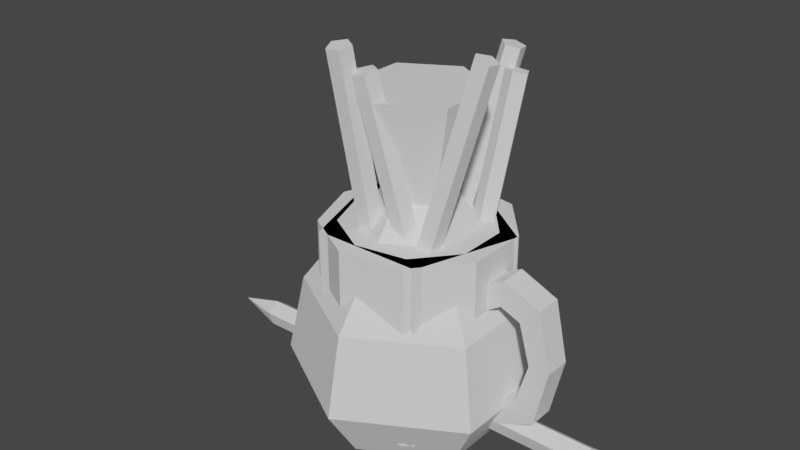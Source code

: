 # Source: stuff002.blend  (saved by Blender 3.4.6; exported with 4.5.12 LTS)
import bpy
from mathutils import Matrix  # noqa: F401  (used for matrix-valued properties, if any)

bpy.ops.wm.read_factory_settings(use_empty=True)
scene = bpy.context.scene
scene.name = 'Scene'

# ---- collections
col_collection = bpy.data.collections.new('Collection'); scene.collection.children.link(col_collection)

# ---- world
world_world = bpy.data.worlds.new('World'); scene.world = world_world
world_world.use_nodes = True; world_world.node_tree.nodes.clear()
_N = world_world.node_tree.nodes; _L = world_world.node_tree.links
n0 = _N.new('ShaderNodeOutputWorld'); n0.name = 'World Output'; n0.location = (300, 300)
n1 = _N.new('ShaderNodeBackground'); n1.name = 'Background'; n1.location = (10, 300)
n1.inputs[0].default_value = (0.05088, 0.05088, 0.05088, 1.0)
_L.new(n1.outputs[0], n0.inputs[0])
n0.is_active_output = True
world_world.color = (0.05088, 0.05088, 0.05088)
world_world.use_sun_shadow = False
world_world.sun_shadow_jitter_overblur = 0.0

# ---- meshes
me_cylinder = bpy.data.meshes.new('Cylinder')
me_cylinder.from_pydata([(0.0, 1.0, -0.2), (0.0, 1.377, 0.3897), (0.866, 0.5, -0.2), (1.192, 0.6884, 0.3897), (0.866, -0.5, -0.2), (1.192, -0.6884, 0.3897), (0.0, -1.0, -0.2), (0.0, -1.377, 0.3897), (-0.866, -0.5, -0.2), (-1.192, -0.6884, 0.3897), (-0.866, 0.5, -0.2), (-1.192, 0.6884, 0.3897), (1.04, 0.6003, 1.237), (6.316e-09, 1.201, 1.237), (1.04, -0.6003, 1.237), (6.316e-09, -1.201, 1.237), (-1.04, -0.6003, 1.237), (-1.04, 0.6003, 1.237), (0.3342, 0.1929, 2.33), (-5.328e-09, 0.3859, 2.33), (0.3342, -0.1929, 2.33), (-5.328e-09, -0.3859, 2.33), (-0.3342, -0.1929, 2.33), (-0.3342, 0.1929, 2.33), (0.5688, 0.3284, 3.402), (1.613e-07, 0.6567, 3.402), (0.5688, -0.3284, 3.402), (1.613e-07, -0.6567, 3.402), (-0.5688, -0.3284, 3.402), (-0.5688, 0.3284, 3.402)], [], [(0, 1, 3, 2), (2, 3, 5, 4), (4, 5, 7, 6), (6, 7, 9, 8), (9, 7, 15, 16), (8, 9, 11, 10), (10, 11, 1, 0), (0, 2, 4, 6, 8, 10), (17, 16, 22, 23), (5, 3, 12, 14), (11, 9, 16, 17), (3, 1, 13, 12), (7, 5, 14, 15), (1, 11, 17, 13), (19, 23, 29, 25), (15, 14, 20, 21), (12, 13, 19, 18), (13, 17, 23, 19), (16, 15, 21, 22), (14, 12, 18, 20), (24, 25, 29, 28, 27, 26), (22, 21, 27, 28), (20, 18, 24, 26), (23, 22, 28, 29), (21, 20, 26, 27), (18, 19, 25, 24)])
_uv = me_cylinder.uv_layers.new(name='UVMap')
_uv.uv.foreach_set('vector', [0.2047, 0.4946, 0.2047, 0.5724, 0.3638, 0.5724, 0.319, 0.4946, 0.2707, 0.4946, 0.2965, 0.5724, 0.1129, 0.5724, 0.1388, 0.4946, 0.319, 0.4946, 0.3638, 0.5724, 0.2047, 0.5724, 0.2047, 0.4946, 0.2047, 0.4946, 0.2047, 0.5724, 0.0457, 0.5724, 0.09046, 0.4946, 0.0457, 0.5724, 0.2047, 0.5724, 0.2047, 0.6843, 0.08542, 0.6843, 0.1388, 0.4946, 0.1129, 0.5724, 0.2965, 0.5724, 0.2707, 0.4946, 0.09046, 0.4946, 0.0457, 0.5724, 0.2047, 0.5724, 0.2047, 0.4946, 0.4583, 0.9364, 0.5144, 0.8389, 0.458, 0.7415, 0.3455, 0.7417, 0.2894, 0.8392, 0.3458, 0.9365, 0.2736, 0.6843, 0.1358, 0.6843, 0.1793, 0.8285, 0.2302, 0.8285, 0.1129, 0.5724, 0.2965, 0.5724, 0.2736, 0.6843, 0.1358, 0.6843, 0.2965, 0.5724, 0.1129, 0.5724, 0.1358, 0.6843, 0.2736, 0.6843, 0.3638, 0.5724, 0.2047, 0.5724, 0.2047, 0.6843, 0.324, 0.6843, 0.2047, 0.5724, 0.3638, 0.5724, 0.324, 0.6843, 0.2047, 0.6843, 0.2047, 0.5724, 0.0457, 0.5724, 0.08542, 0.6843, 0.2047, 0.6843, 0.2047, 0.8285, 0.1606, 0.8285, 0.1297, 0.9699, 0.2047, 0.9699, 0.2047, 0.6843, 0.324, 0.6843, 0.2488, 0.8285, 0.2047, 0.8285, 0.324, 0.6843, 0.2047, 0.6843, 0.2047, 0.8285, 0.2488, 0.8285, 0.2047, 0.6843, 0.08542, 0.6843, 0.1606, 0.8285, 0.2047, 0.8285, 0.08542, 0.6843, 0.2047, 0.6843, 0.2047, 0.8285, 0.1606, 0.8285, 0.1358, 0.6843, 0.2736, 0.6843, 0.2302, 0.8285, 0.1793, 0.8285, 0.4758, 0.8389, 0.4389, 0.903, 0.365, 0.9031, 0.328, 0.8392, 0.3648, 0.7751, 0.4387, 0.775, 0.1606, 0.8285, 0.2047, 0.8285, 0.2047, 0.9699, 0.1297, 0.9699, 0.1793, 0.8285, 0.2302, 0.8285, 0.2481, 0.9699, 0.1614, 0.9699, 0.2302, 0.8285, 0.1793, 0.8285, 0.1614, 0.9699, 0.2481, 0.9699, 0.2047, 0.8285, 0.2488, 0.8285, 0.2798, 0.9699, 0.2047, 0.9699, 0.2488, 0.8285, 0.2047, 0.8285, 0.2047, 0.9699, 0.2798, 0.9699])
me_cylinder.update()
me_cylinder_001 = bpy.data.meshes.new('Cylinder.001')
me_cylinder_001.from_pydata([(0.0, 1.0, -1.0), (0.0, 1.0, 1.0), (0.9511, 0.309, -1.0), (0.9511, 0.309, 1.0), (0.5878, -0.809, -1.0), (0.5878, -0.809, 1.0), (-0.5878, -0.809, -1.0), (-0.5878, -0.809, 1.0), (-0.9511, 0.309, -1.0), (-0.9511, 0.309, 1.0), (0.3762, -0.05048, -0.3233), (-0.1495, -0.4955, 2.689), (0.4995, -0.1318, -0.3138), (-0.02619, -0.5768, 2.699), (0.4636, -0.2727, -0.3409), (-0.06216, -0.7177, 2.672), (0.318, -0.2786, -0.3671), (-0.2077, -0.7236, 2.645), (0.2641, -0.1412, -0.3563), (-0.2616, -0.5862, 2.656), (0.09877, -0.3284, -0.09488), (0.8704, -0.1172, 2.89), (0.2298, -0.3904, -0.1244), (1.001, -0.1793, 2.861), (0.2153, -0.537, -0.1102), (0.9869, -0.3258, 2.875), (0.07522, -0.5656, -0.07201), (0.8468, -0.3544, 2.913), (0.003205, -0.4367, -0.06252), (0.7748, -0.2255, 2.922), (-0.2391, -0.07551, -0.1305), (-0.3476, -0.6038, 2.912), (-0.1135, -0.1532, -0.1395), (-0.222, -0.6815, 2.903), (-0.1488, -0.2945, -0.1653), (-0.2573, -0.8228, 2.878), (-0.2963, -0.3042, -0.1722), (-0.4048, -0.8325, 2.871), (-0.3521, -0.1689, -0.1507), (-0.4606, -0.6972, 2.892), (-0.08, 0.5205, -0.3536), (0.528, 0.9291, 2.649), (-0.04909, 0.3764, -0.3402), (0.5589, 0.785, 2.662), (-0.1744, 0.3058, -0.3053), (0.4336, 0.7145, 2.697), (-0.2827, 0.4062, -0.297), (0.3253, 0.8149, 2.705), (-0.2244, 0.5389, -0.3269), (0.3836, 0.9476, 2.675), (0.3878, 0.2806, -0.5806), (0.6303, 0.8448, 2.448), (0.4574, 0.1513, -0.562), (0.6999, 0.7155, 2.467), (0.3551, 0.04787, -0.5346), (0.5976, 0.6121, 2.494), (0.2224, 0.1133, -0.5362), (0.4649, 0.6775, 2.492), (0.2426, 0.2571, -0.5646), (0.4851, 0.8213, 2.464)], [], [(0, 1, 3, 2), (2, 3, 5, 4), (4, 5, 7, 6), (3, 1, 9, 7, 5), (6, 7, 9, 8), (8, 9, 1, 0), (10, 11, 13, 12), (12, 13, 15, 14), (14, 15, 17, 16), (13, 11, 19, 17, 15), (16, 17, 19, 18), (18, 19, 11, 10), (20, 21, 23, 22), (22, 23, 25, 24), (24, 25, 27, 26), (23, 21, 29, 27, 25), (26, 27, 29, 28), (28, 29, 21, 20), (30, 31, 33, 32), (32, 33, 35, 34), (34, 35, 37, 36), (33, 31, 39, 37, 35), (36, 37, 39, 38), (38, 39, 31, 30), (40, 41, 43, 42), (42, 43, 45, 44), (44, 45, 47, 46), (43, 41, 49, 47, 45), (46, 47, 49, 48), (48, 49, 41, 40), (50, 51, 53, 52), (52, 53, 55, 54), (54, 55, 57, 56), (53, 51, 59, 57, 55), (56, 57, 59, 58), (58, 59, 51, 50)])
_uv = me_cylinder_001.uv_layers.new(name='UVMap')
_uv.uv.foreach_set('vector', [0.7581, 0.5249, 0.7581, 0.976, 0.9836, 0.976, 0.9836, 0.5249, 0.7581, 0.5249, 0.7581, 0.976, 0.9836, 0.976, 0.9836, 0.5249, 0.7581, 0.5249, 0.7581, 0.976, 0.9836, 0.976, 0.9836, 0.5249, 0.4071, 0.6804, 0.5645, 0.7947, 0.7219, 0.6804, 0.6618, 0.4953, 0.4673, 0.4953, 0.7581, 0.5249, 0.7581, 0.976, 0.9836, 0.976, 0.9836, 0.5249, 0.7581, 0.5249, 0.7581, 0.976, 0.9836, 0.976, 0.9836, 0.5249, 0.8261, 0.5102, 0.8261, 0.01476, 0.8606, 0.01476, 0.8606, 0.5102, 0.8261, 0.5102, 0.8261, 0.01476, 0.8606, 0.01476, 0.8606, 0.5102, 0.8606, 0.01476, 0.8606, 0.5102, 0.8261, 0.5102, 0.8261, 0.01476, 0.6958, 0.7314, 0.7339, 0.7438, 0.7339, 0.7838, 0.6958, 0.7961, 0.6723, 0.7638, 0.8261, 0.5102, 0.8261, 0.01476, 0.8606, 0.01476, 0.8606, 0.5102, 0.8261, 0.5102, 0.8261, 0.01476, 0.8606, 0.01476, 0.8606, 0.5102, 0.9165, 0.01747, 0.9165, 0.5129, 0.882, 0.5129, 0.882, 0.01747, 0.882, 0.5129, 0.882, 0.01747, 0.9165, 0.01747, 0.9165, 0.5129, 0.882, 0.5129, 0.882, 0.01747, 0.9165, 0.01747, 0.9165, 0.5129, 0.7339, 0.7838, 0.6958, 0.7961, 0.6723, 0.7638, 0.6958, 0.7314, 0.7339, 0.7438, 0.882, 0.5129, 0.882, 0.01747, 0.9165, 0.01747, 0.9165, 0.5129, 0.9165, 0.01747, 0.9165, 0.5129, 0.882, 0.5129, 0.882, 0.01747, 0.8137, 0.01768, 0.8137, 0.5131, 0.7793, 0.5131, 0.7793, 0.01768, 0.8137, 0.01768, 0.8137, 0.5131, 0.7793, 0.5131, 0.7793, 0.01768, 0.8137, 0.01768, 0.8137, 0.5131, 0.7793, 0.5131, 0.7793, 0.01768, 0.6723, 0.7638, 0.6958, 0.7314, 0.7339, 0.7438, 0.7339, 0.7838, 0.6958, 0.7961, 0.7793, 0.5131, 0.7793, 0.01768, 0.8137, 0.01768, 0.8137, 0.5131, 0.7793, 0.5131, 0.7793, 0.01768, 0.8137, 0.01768, 0.8137, 0.5131, 0.9385, 0.512, 0.9385, 0.01658, 0.973, 0.01658, 0.973, 0.512, 0.9385, 0.512, 0.9385, 0.01658, 0.973, 0.01658, 0.973, 0.512, 0.973, 0.01658, 0.973, 0.512, 0.9385, 0.512, 0.9385, 0.01658, 0.6958, 0.7961, 0.6723, 0.7638, 0.6958, 0.7314, 0.7339, 0.7438, 0.7339, 0.7838, 0.973, 0.01658, 0.973, 0.512, 0.9385, 0.512, 0.9385, 0.01658, 0.973, 0.01658, 0.973, 0.512, 0.9385, 0.512, 0.9385, 0.01658, 0.8137, 0.01768, 0.8137, 0.5131, 0.7793, 0.5131, 0.7793, 0.01768, 0.7793, 0.5131, 0.7793, 0.01768, 0.8137, 0.01768, 0.8137, 0.5131, 0.8137, 0.01768, 0.8137, 0.5131, 0.7793, 0.5131, 0.7793, 0.01768, 0.7339, 0.7838, 0.6958, 0.7961, 0.6723, 0.7638, 0.6958, 0.7314, 0.7339, 0.7438, 0.8137, 0.01768, 0.8137, 0.5131, 0.7793, 0.5131, 0.7793, 0.01768, 0.8137, 0.01768, 0.8137, 0.5131, 0.7793, 0.5131, 0.7793, 0.01768])
me_cylinder_001.update()
me_cylinder_002 = bpy.data.meshes.new('Cylinder.002')
me_cylinder_002.from_pydata([(-0.1765, 0.9843, -1.0), (-0.1426, 0.7956, 1.0), (0.4975, 0.8675, -1.0), (0.4021, 0.7011, 1.0), (0.9387, 0.3447, -1.0), (0.7587, 0.2786, 1.0), (0.9407, -0.3393, -1.0), (0.7603, -0.2743, 1.0), (0.5025, -0.8646, -1.0), (0.4061, -0.6988, 1.0), (-0.1708, -0.9853, -1.0), (-0.1381, -0.7964, 1.0), (-0.7642, -0.645, -1.0), (-0.6177, -0.5213, 1.0), (-1.0, -0.002873, -1.0), (-0.8082, -0.002322, 1.0), (-0.7679, 0.6406, -1.0), (-0.6206, 0.5177, 1.0), (0.4975, 0.8675, 1.0), (-0.1765, 0.9843, 1.0), (0.9387, 0.3447, 1.0), (0.9407, -0.3393, 1.0), (0.5025, -0.8646, 1.0), (-0.1708, -0.9853, 1.0), (-0.7642, -0.645, 1.0), (-1.0, -0.002873, 1.0), (-0.7679, 0.6406, 1.0), (0.3588, 0.6257, -0.4078), (-0.1273, 0.71, -0.4078), (0.6771, 0.2486, -0.4078), (0.6785, -0.2447, -0.4078), (0.3624, -0.6236, -0.4078), (-0.1232, -0.7107, -0.4078), (-0.5512, -0.4652, -0.4078), (-0.7213, -0.002072, -0.4078), (-0.5539, 0.462, -0.4078), (1.318, -0.1452, 0.4102), (1.12, -0.1452, 0.787), (1.526, -0.1452, 0.6088), (1.097, -0.1452, 0.5005), (1.444, -0.1452, -0.02452), (1.667, -0.1452, -0.02452), (0.8482, -0.1452, 0.6423), (0.8691, -0.1452, 0.3557), (1.526, 0.1499, 0.6088), (1.318, 0.1499, 0.4102), (1.12, 0.1499, 0.787), (1.097, 0.1499, 0.5005), (1.667, 0.1499, -0.02452), (1.444, 0.1499, -0.02452), (0.8482, 0.1499, 0.6423), (0.8691, 0.1499, 0.3557), (1.318, -0.1452, -0.4593), (1.12, -0.1452, -0.836), (1.526, -0.1452, -0.6578), (1.097, -0.1452, -0.5496), (0.8482, -0.1452, -0.6913), (0.8691, -0.1452, -0.4047), (1.526, 0.1499, -0.6578), (1.318, 0.1499, -0.4593), (1.12, 0.1499, -0.836), (1.097, 0.1499, -0.5496), (0.8482, 0.1499, -0.6913), (0.8691, 0.1499, -0.4047)], [], [(0, 19, 18, 2), (2, 18, 20, 4), (4, 20, 21, 6), (6, 21, 22, 8), (8, 22, 23, 10), (10, 23, 24, 12), (12, 24, 25, 14), (1, 17, 35, 28), (14, 25, 26, 16), (16, 26, 19, 0), (0, 2, 4, 6, 8, 10, 12, 14, 16), (1, 3, 18, 19), (3, 5, 20, 18), (5, 7, 21, 20), (7, 9, 22, 21), (9, 11, 23, 22), (11, 13, 24, 23), (13, 15, 25, 24), (15, 17, 26, 25), (17, 1, 19, 26), (27, 28, 35, 34, 33, 32, 31, 30, 29), (13, 11, 32, 33), (7, 5, 29, 30), (15, 13, 33, 34), (9, 7, 30, 31), (3, 1, 28, 27), (17, 15, 34, 35), (11, 9, 31, 32), (5, 3, 27, 29), (36, 39, 37, 38), (36, 38, 41, 40), (39, 43, 42, 37), (45, 44, 46, 47), (45, 49, 48, 44), (47, 46, 50, 51), (38, 37, 46, 44), (43, 39, 47, 51), (36, 40, 49, 45), (39, 36, 45, 47), (37, 42, 50, 46), (41, 38, 44, 48), (52, 54, 53, 55), (52, 40, 41, 54), (55, 53, 56, 57), (59, 61, 60, 58), (59, 58, 48, 49), (61, 63, 62, 60), (54, 58, 60, 53), (57, 63, 61, 55), (52, 59, 49, 40), (55, 61, 59, 52), (53, 60, 62, 56), (41, 48, 58, 54)])
_uv = me_cylinder_002.uv_layers.new(name='UVMap')
_uv.uv.foreach_set('vector', [0.862, 1.097, 0.862, 1.485, 0.7449, 1.485, 0.7449, 1.097, 0.862, 1.097, 0.862, 1.485, 0.7449, 1.485, 0.7449, 1.097, 0.862, 1.097, 0.862, 1.485, 0.7449, 1.485, 0.7449, 1.097, 0.862, 1.097, 0.862, 1.485, 0.7449, 1.485, 0.7449, 1.097, 0.862, 1.097, 0.862, 1.485, 0.7449, 1.485, 0.7449, 1.097, 0.862, 1.097, 0.862, 1.485, 0.7449, 1.485, 0.7449, 1.097, 0.7449, 1.485, 0.7449, 1.097, 0.862, 1.097, 0.862, 1.485, 0.9484, 1.474, 0.867, 1.474, 0.867, 1.106, 0.9484, 1.106, 0.7449, 1.485, 0.7449, 1.097, 0.862, 1.097, 0.862, 1.485, 0.862, 1.097, 0.862, 1.485, 0.7449, 1.485, 0.7449, 1.097, 0.4629, 1.145, 0.4308, 1.233, 0.4629, 1.321, 0.5442, 1.368, 0.6366, 1.352, 0.6969, 1.28, 0.6969, 1.186, 0.6366, 1.114, 0.5442, 1.098, 0.661, 1.267, 0.661, 1.199, 0.6969, 1.186, 0.6969, 1.28, 0.661, 1.199, 0.6175, 1.147, 0.6366, 1.114, 0.6969, 1.186, 0.6175, 1.147, 0.5508, 1.136, 0.5442, 1.098, 0.6366, 1.114, 0.5508, 1.136, 0.4922, 1.169, 0.4629, 1.145, 0.5442, 1.098, 0.4922, 1.169, 0.4691, 1.233, 0.4308, 1.233, 0.4629, 1.145, 0.4691, 1.233, 0.4922, 1.297, 0.4629, 1.321, 0.4308, 1.233, 0.4922, 1.297, 0.5508, 1.33, 0.5442, 1.368, 0.4629, 1.321, 0.5508, 1.33, 0.6175, 1.319, 0.6366, 1.352, 0.5442, 1.368, 0.6175, 1.319, 0.661, 1.267, 0.6969, 1.28, 0.6366, 1.352, 0.661, 1.267, 0.6175, 1.319, 0.5508, 1.33, 0.4922, 1.297, 0.4691, 1.233, 0.4922, 1.169, 0.5508, 1.136, 0.6175, 1.147, 0.661, 1.199, 0.9484, 1.474, 0.867, 1.474, 0.867, 1.106, 0.9484, 1.106, 0.9484, 1.474, 0.867, 1.474, 0.867, 1.106, 0.9484, 1.106, 0.867, 1.106, 0.9484, 1.106, 0.9484, 1.474, 0.867, 1.474, 0.9484, 1.474, 0.867, 1.474, 0.867, 1.106, 0.9484, 1.106, 0.867, 1.106, 0.9484, 1.106, 0.9484, 1.474, 0.867, 1.474, 0.9484, 1.474, 0.867, 1.474, 0.867, 1.106, 0.9484, 1.106, 0.9484, 1.474, 0.867, 1.474, 0.867, 1.106, 0.9484, 1.106, 0.867, 1.106, 0.9484, 1.106, 0.9484, 1.474, 0.867, 1.474, 0.6567, 1.461, 0.6697, 1.429, 0.7109, 1.432, 0.6853, 1.491, 0.6567, 1.461, 0.6853, 1.491, 0.5942, 1.511, 0.5942, 1.479, 0.6697, 1.429, 0.6489, 1.396, 0.6901, 1.393, 0.7109, 1.432, 0.5317, 1.461, 0.5032, 1.491, 0.4775, 1.432, 0.5187, 1.429, 0.5317, 1.461, 0.5942, 1.479, 0.5942, 1.511, 0.5032, 1.491, 0.5187, 1.429, 0.4775, 1.432, 0.4984, 1.393, 0.5396, 1.396, 0.9954, 1.374, 0.9954, 1.431, 0.9576, 1.431, 0.9576, 1.374, 0.9576, 1.471, 0.9576, 1.431, 0.9954, 1.431, 0.9954, 1.471, 0.9576, 1.374, 0.9576, 1.291, 0.9954, 1.291, 0.9954, 1.374, 0.9576, 1.431, 0.9576, 1.374, 0.9954, 1.374, 0.9954, 1.431, 0.9954, 1.431, 0.9954, 1.471, 0.9576, 1.471, 0.9576, 1.431, 0.9954, 1.291, 0.9954, 1.374, 0.9576, 1.374, 0.9576, 1.291, 0.5317, 1.461, 0.5032, 1.491, 0.4775, 1.432, 0.5187, 1.429, 0.5317, 1.461, 0.5942, 1.479, 0.5942, 1.511, 0.5032, 1.491, 0.5187, 1.429, 0.4775, 1.432, 0.4984, 1.393, 0.5396, 1.396, 0.6567, 1.461, 0.6697, 1.429, 0.7109, 1.432, 0.6853, 1.491, 0.6567, 1.461, 0.6853, 1.491, 0.5942, 1.511, 0.5942, 1.479, 0.6697, 1.429, 0.6489, 1.396, 0.6901, 1.393, 0.7109, 1.432, 0.9954, 1.208, 0.9576, 1.208, 0.9576, 1.151, 0.9954, 1.151, 0.9576, 1.112, 0.9954, 1.112, 0.9954, 1.151, 0.9576, 1.151, 0.9576, 1.208, 0.9954, 1.208, 0.9954, 1.291, 0.9576, 1.291, 0.9576, 1.151, 0.9954, 1.151, 0.9954, 1.208, 0.9576, 1.208, 0.9954, 1.151, 0.9576, 1.151, 0.9576, 1.112, 0.9954, 1.112, 0.9954, 1.291, 0.9576, 1.291, 0.9576, 1.208, 0.9954, 1.208])
me_cylinder_002.update()
me_cylinder_003 = bpy.data.meshes.new('Cylinder.003')
me_cylinder_003.from_pydata([(-2.104, -9.825e-08, 0.2604), (2.104, 8.572e-08, 0.2604), (-2.104, 0.1363, 0.1614), (2.104, 0.1363, 0.1614), (-2.104, 0.08421, 0.001243), (2.104, 0.08422, 0.001243), (-2.104, -0.08421, 0.001243), (2.104, -0.08421, 0.001243), (-2.104, -0.1363, 0.1614), (2.104, -0.1363, 0.1614), (-2.605, -1.104e-07, 0.1172)], [], [(0, 1, 3, 2), (2, 3, 5, 4), (4, 5, 7, 6), (3, 1, 9, 7, 5), (6, 7, 9, 8), (8, 9, 1, 0), (6, 8, 10), (2, 4, 10), (8, 0, 10), (0, 2, 10), (4, 6, 10)])
_uv = me_cylinder_003.uv_layers.new(name='UVMap')
_uv.uv.foreach_set('vector', [0.741, 0.5489, 0.741, 0.01475, 0.7115, 0.01475, 0.7115, 0.5489, 0.7115, 0.5489, 0.7115, 0.01475, 0.741, 0.01475, 0.741, 0.5489, 0.741, 0.5489, 0.741, 0.01475, 0.7115, 0.01475, 0.7115, 0.5489, 0.7339, 0.7431, 0.7339, 0.7838, 0.6952, 0.7964, 0.6712, 0.7634, 0.6952, 0.7305, 0.741, 0.5489, 0.741, 0.01475, 0.7115, 0.01475, 0.7115, 0.5489, 0.7115, 0.5489, 0.7115, 0.01475, 0.741, 0.01475, 0.741, 0.5489, 0.741, 0.5489, 0.7115, 0.5489, 0.7263, 0.6141, 0.7115, 0.5489, 0.741, 0.5489, 0.7263, 0.6141, 0.7115, 0.5489, 0.741, 0.5489, 0.7263, 0.6141, 0.741, 0.5489, 0.7115, 0.5489, 0.7263, 0.6141, 0.741, 0.5489, 0.7115, 0.5489, 0.7263, 0.6141])
me_cylinder_003.update()

# ---- objects
ob_cylinder = bpy.data.objects.new('Cylinder', me_cylinder)
ob_cylinder_001 = bpy.data.objects.new('Cylinder.001', me_cylinder_001)
ob_cylinder_002 = bpy.data.objects.new('Cylinder.002', me_cylinder_002)
ob_cylinder_003 = bpy.data.objects.new('Cylinder.003', me_cylinder_003)

# ---- transforms, parenting, visibility, modifiers, constraints
ob_cylinder.location = (0.0, 0.0, 0.0)
ob_cylinder_001.location = (0.0, 0.0, 1.0)
ob_cylinder_002.location = (0.0, 0.0, 0.0)
ob_cylinder_002.delta_location = (0.0, 0.0, 1.0)
ob_cylinder_003.location = (-3.553e-15, 1.562e-15, 0.0)

# ---- collection membership
col_collection.objects.link(ob_cylinder)
col_collection.objects.link(ob_cylinder_001)
col_collection.objects.link(ob_cylinder_002)
col_collection.objects.link(ob_cylinder_003)

# ---- scene / render settings (as saved in the file)
scene.frame_start = 1; scene.frame_end = 250; scene.frame_set(1)
scene.render.engine = 'BLENDER_EEVEE_NEXT'
scene.cycles.sampling_pattern = 'TABULATED_SOBOL'
scene.cycles.use_light_tree = False
scene.view_settings.view_transform = 'Filmic'
bpy.context.view_layer.update()

# ---- added for rendering (the .blend has no active camera and no usable light): camera, sun
cam_auto = bpy.data.cameras.new('AutoCamera')
cam_auto.lens = 50.0
cam_auto.sensor_width = 36.0
cam_auto.clip_end = 1000.0
ob_auto_camera = bpy.data.objects.new('AutoCamera', cam_auto)
scene.collection.objects.link(ob_auto_camera)
ob_auto_camera.location = (6.07612, -7.59166, 6.92232)
ob_auto_camera.rotation_euler = (1.09748, -7.21219e-08, 0.694738)
scene.camera = ob_auto_camera
light_auto_sun = bpy.data.lights.new('AutoSun', 'SUN')
light_auto_sun.energy = 3.0
light_auto_sun.angle = 0.0523599
ob_auto_sun = bpy.data.objects.new('AutoSun', light_auto_sun)
scene.collection.objects.link(ob_auto_sun)
ob_auto_sun.rotation_euler = (0.872665, 0.174533, 0.523599)
bpy.context.view_layer.update()
